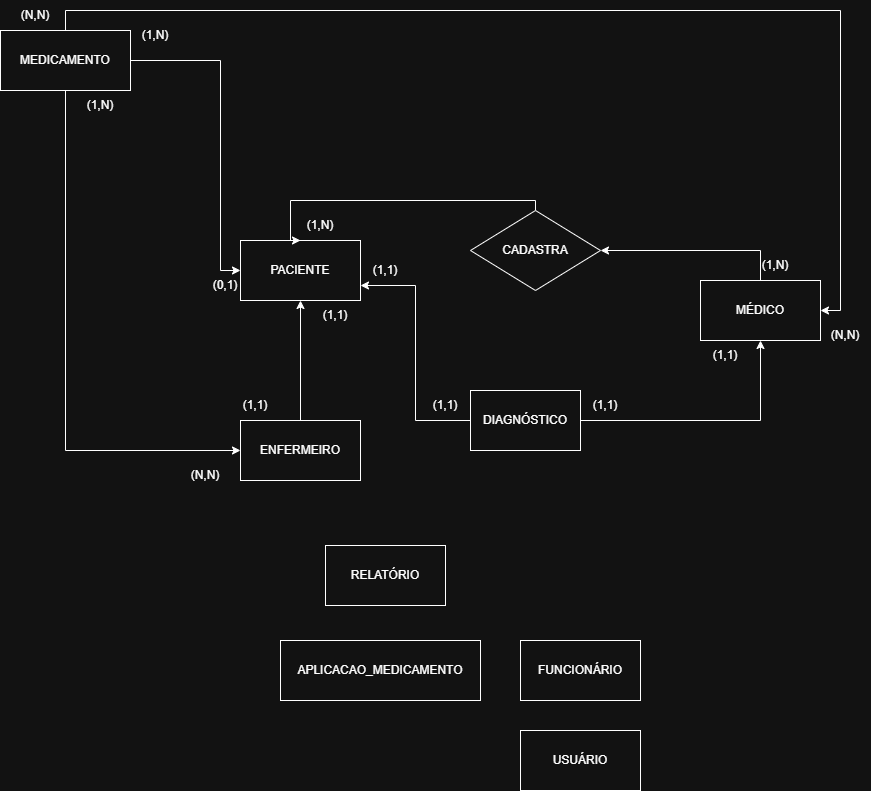

The diagram above was exported from draw.io. Its source (the exported page's mxGraphModel, read from the mxfile embedded in the PNG):
<mxGraphModel dx="2009" dy="1114" grid="1" gridSize="10" guides="1" tooltips="1" connect="1" arrows="1" fold="1" page="1" pageScale="1" pageWidth="827" pageHeight="1169" math="0" shadow="0">
  <root>
    <mxCell id="0" />
    <mxCell id="1" parent="0" />
    <mxCell id="HUH8GCbej9cASQvCGDi--39" edge="1" parent="1" source="HUH8GCbej9cASQvCGDi--18" style="edgeStyle=orthogonalEdgeStyle;rounded=0;orthogonalLoop=1;jettySize=auto;html=1;exitX=0.5;exitY=0;exitDx=0;exitDy=0;entryX=1;entryY=0.5;entryDx=0;entryDy=0;" target="HUH8GCbej9cASQvCGDi--38">
      <mxGeometry relative="1" as="geometry" />
    </mxCell>
    <mxCell id="HUH8GCbej9cASQvCGDi--18" parent="1" style="rounded=0;whiteSpace=wrap;html=1;" value="MÉDICO" vertex="1">
      <mxGeometry height="60" width="120" x="700" y="290" as="geometry" />
    </mxCell>
    <mxCell id="HUH8GCbej9cASQvCGDi--45" edge="1" parent="1" source="HUH8GCbej9cASQvCGDi--19" style="edgeStyle=orthogonalEdgeStyle;rounded=0;orthogonalLoop=1;jettySize=auto;html=1;exitX=0.5;exitY=0;exitDx=0;exitDy=0;entryX=0.5;entryY=1;entryDx=0;entryDy=0;" target="HUH8GCbej9cASQvCGDi--23">
      <mxGeometry relative="1" as="geometry" />
    </mxCell>
    <mxCell id="HUH8GCbej9cASQvCGDi--19" parent="1" style="rounded=0;whiteSpace=wrap;html=1;" value="ENFERMEIRO" vertex="1">
      <mxGeometry height="60" width="120" x="240" y="430" as="geometry" />
    </mxCell>
    <mxCell id="HUH8GCbej9cASQvCGDi--20" parent="1" style="rounded=0;whiteSpace=wrap;html=1;" value="FUNCIONÁRIO" vertex="1">
      <mxGeometry height="60" width="120" x="520" y="650" as="geometry" />
    </mxCell>
    <mxCell id="HUH8GCbej9cASQvCGDi--21" parent="1" style="rounded=0;whiteSpace=wrap;html=1;" value="RELATÓRIO" vertex="1">
      <mxGeometry height="60" width="120" x="325" y="555" as="geometry" />
    </mxCell>
    <mxCell id="HUH8GCbej9cASQvCGDi--22" parent="1" style="rounded=0;whiteSpace=wrap;html=1;" value="USUÁRIO" vertex="1">
      <mxGeometry height="60" width="120" x="520" y="740" as="geometry" />
    </mxCell>
    <mxCell id="HUH8GCbej9cASQvCGDi--23" parent="1" style="rounded=0;whiteSpace=wrap;html=1;" value="PACIENTE" vertex="1">
      <mxGeometry height="60" width="120" x="240" y="250" as="geometry" />
    </mxCell>
    <mxCell id="HUH8GCbej9cASQvCGDi--47" edge="1" parent="1" source="HUH8GCbej9cASQvCGDi--24" style="edgeStyle=orthogonalEdgeStyle;rounded=0;orthogonalLoop=1;jettySize=auto;html=1;exitX=0;exitY=0.5;exitDx=0;exitDy=0;entryX=1;entryY=0.75;entryDx=0;entryDy=0;" target="HUH8GCbej9cASQvCGDi--23">
      <mxGeometry relative="1" as="geometry" />
    </mxCell>
    <mxCell id="HUH8GCbej9cASQvCGDi--53" edge="1" parent="1" source="HUH8GCbej9cASQvCGDi--24" style="edgeStyle=orthogonalEdgeStyle;rounded=0;orthogonalLoop=1;jettySize=auto;html=1;exitX=1;exitY=0.5;exitDx=0;exitDy=0;entryX=0.5;entryY=1;entryDx=0;entryDy=0;" target="HUH8GCbej9cASQvCGDi--18">
      <mxGeometry relative="1" as="geometry" />
    </mxCell>
    <mxCell id="HUH8GCbej9cASQvCGDi--24" parent="1" style="rounded=0;whiteSpace=wrap;html=1;" value="DIAGNÓSTICO" vertex="1">
      <mxGeometry height="60" width="110" x="470" y="400" as="geometry" />
    </mxCell>
    <mxCell id="HUH8GCbej9cASQvCGDi--25" parent="1" style="rounded=0;whiteSpace=wrap;html=1;" value="APLICACAO_MEDICAMENTO" vertex="1">
      <mxGeometry height="60" width="200" x="280" y="650" as="geometry" />
    </mxCell>
    <mxCell id="HUH8GCbej9cASQvCGDi--56" edge="1" parent="1" source="HUH8GCbej9cASQvCGDi--26" style="edgeStyle=orthogonalEdgeStyle;rounded=0;orthogonalLoop=1;jettySize=auto;html=1;exitX=1;exitY=0.5;exitDx=0;exitDy=0;entryX=0;entryY=0.5;entryDx=0;entryDy=0;" target="HUH8GCbej9cASQvCGDi--23">
      <mxGeometry relative="1" as="geometry">
        <Array as="points">
          <mxPoint x="220" y="70" />
          <mxPoint x="220" y="280" />
        </Array>
      </mxGeometry>
    </mxCell>
    <mxCell id="HUH8GCbej9cASQvCGDi--57" edge="1" parent="1" source="HUH8GCbej9cASQvCGDi--26" style="edgeStyle=orthogonalEdgeStyle;rounded=0;orthogonalLoop=1;jettySize=auto;html=1;exitX=0.5;exitY=1;exitDx=0;exitDy=0;entryX=0;entryY=0.5;entryDx=0;entryDy=0;" target="HUH8GCbej9cASQvCGDi--19">
      <mxGeometry relative="1" as="geometry" />
    </mxCell>
    <mxCell id="HUH8GCbej9cASQvCGDi--65" edge="1" parent="1" source="HUH8GCbej9cASQvCGDi--26" style="edgeStyle=orthogonalEdgeStyle;rounded=0;orthogonalLoop=1;jettySize=auto;html=1;exitX=0.5;exitY=0;exitDx=0;exitDy=0;entryX=1;entryY=0.5;entryDx=0;entryDy=0;" target="HUH8GCbej9cASQvCGDi--18">
      <mxGeometry relative="1" as="geometry">
        <mxPoint x="941" y="270" as="targetPoint" />
      </mxGeometry>
    </mxCell>
    <mxCell id="HUH8GCbej9cASQvCGDi--26" parent="1" style="rounded=0;whiteSpace=wrap;html=1;" value="MEDICAMENTO" vertex="1">
      <mxGeometry height="60" width="130" y="40" as="geometry" />
    </mxCell>
    <mxCell id="HUH8GCbej9cASQvCGDi--40" edge="1" parent="1" source="HUH8GCbej9cASQvCGDi--38" style="edgeStyle=orthogonalEdgeStyle;rounded=0;orthogonalLoop=1;jettySize=auto;html=1;exitX=0.5;exitY=0;exitDx=0;exitDy=0;entryX=0.5;entryY=0;entryDx=0;entryDy=0;" target="HUH8GCbej9cASQvCGDi--23">
      <mxGeometry relative="1" as="geometry">
        <Array as="points">
          <mxPoint x="535" y="210" />
          <mxPoint x="290" y="210" />
          <mxPoint x="290" y="250" />
        </Array>
      </mxGeometry>
    </mxCell>
    <mxCell id="HUH8GCbej9cASQvCGDi--38" parent="1" style="rhombus;whiteSpace=wrap;html=1;" value="CADASTRA" vertex="1">
      <mxGeometry height="80" width="130" x="470" y="220" as="geometry" />
    </mxCell>
    <mxCell id="HUH8GCbej9cASQvCGDi--41" parent="1" style="text;html=1;whiteSpace=wrap;strokeColor=none;fillColor=none;align=center;verticalAlign=middle;rounded=0;autosize=1;resizable=0;" value="(1,N)" vertex="1">
      <mxGeometry height="30" width="50" x="750" y="260" as="geometry" />
    </mxCell>
    <mxCell id="HUH8GCbej9cASQvCGDi--42" parent="1" style="text;html=1;whiteSpace=wrap;strokeColor=none;fillColor=none;align=center;verticalAlign=middle;rounded=0;autosize=1;resizable=0;" value="(1,N)" vertex="1">
      <mxGeometry height="30" width="50" x="295" y="220" as="geometry" />
    </mxCell>
    <mxCell id="HUH8GCbej9cASQvCGDi--43" parent="1" style="text;html=1;whiteSpace=wrap;strokeColor=none;fillColor=none;align=center;verticalAlign=middle;rounded=0;autosize=1;resizable=0;" value="(1,1)" vertex="1">
      <mxGeometry height="30" width="50" x="230" y="400" as="geometry" />
    </mxCell>
    <mxCell id="HUH8GCbej9cASQvCGDi--44" parent="1" style="text;html=1;whiteSpace=wrap;strokeColor=none;fillColor=none;align=center;verticalAlign=middle;rounded=0;autosize=1;resizable=0;" value="(1,1)" vertex="1">
      <mxGeometry height="30" width="50" x="310" y="310" as="geometry" />
    </mxCell>
    <mxCell id="HUH8GCbej9cASQvCGDi--48" edge="1" parent="1" source="HUH8GCbej9cASQvCGDi--42" style="edgeStyle=orthogonalEdgeStyle;rounded=0;orthogonalLoop=1;jettySize=auto;html=1;exitX=0.5;exitY=1;exitDx=0;exitDy=0;" target="HUH8GCbej9cASQvCGDi--42">
      <mxGeometry relative="1" as="geometry" />
    </mxCell>
    <mxCell id="HUH8GCbej9cASQvCGDi--49" parent="1" style="text;html=1;whiteSpace=wrap;strokeColor=none;fillColor=none;align=center;verticalAlign=middle;rounded=0;autosize=1;resizable=0;" value="(1,1)" vertex="1">
      <mxGeometry height="30" width="50" x="580" y="400" as="geometry" />
    </mxCell>
    <mxCell id="HUH8GCbej9cASQvCGDi--50" parent="1" style="text;html=1;whiteSpace=wrap;strokeColor=none;fillColor=none;align=center;verticalAlign=middle;rounded=0;autosize=1;resizable=0;" value="(1,1)" vertex="1">
      <mxGeometry height="30" width="50" x="700" y="350" as="geometry" />
    </mxCell>
    <mxCell id="HUH8GCbej9cASQvCGDi--54" parent="1" style="text;html=1;whiteSpace=wrap;strokeColor=none;fillColor=none;align=center;verticalAlign=middle;rounded=0;autosize=1;resizable=0;" value="(1,1)" vertex="1">
      <mxGeometry height="30" width="50" x="420" y="400" as="geometry" />
    </mxCell>
    <mxCell id="HUH8GCbej9cASQvCGDi--55" parent="1" style="text;html=1;whiteSpace=wrap;strokeColor=none;fillColor=none;align=center;verticalAlign=middle;rounded=0;autosize=1;resizable=0;" value="(1,1)" vertex="1">
      <mxGeometry height="30" width="50" x="360" y="265" as="geometry" />
    </mxCell>
    <mxCell id="HUH8GCbej9cASQvCGDi--58" parent="1" style="text;html=1;whiteSpace=wrap;strokeColor=none;fillColor=none;align=center;verticalAlign=middle;rounded=0;autosize=1;resizable=0;" value="(N,N)" vertex="1">
      <mxGeometry height="30" width="50" x="180" y="470" as="geometry" />
    </mxCell>
    <mxCell id="HUH8GCbej9cASQvCGDi--59" parent="1" style="text;html=1;whiteSpace=wrap;strokeColor=none;fillColor=none;align=center;verticalAlign=middle;rounded=0;autosize=1;resizable=0;" value="(1,N)" vertex="1">
      <mxGeometry height="30" width="50" x="75" y="100" as="geometry" />
    </mxCell>
    <mxCell id="HUH8GCbej9cASQvCGDi--60" parent="1" style="text;html=1;whiteSpace=wrap;strokeColor=none;fillColor=none;align=center;verticalAlign=middle;rounded=0;autosize=1;resizable=0;" value="(1,N)" vertex="1">
      <mxGeometry height="30" width="50" x="130" y="30" as="geometry" />
    </mxCell>
    <mxCell id="HUH8GCbej9cASQvCGDi--61" parent="1" style="text;html=1;whiteSpace=wrap;strokeColor=none;fillColor=none;align=center;verticalAlign=middle;rounded=0;autosize=1;resizable=0;" value="(0,1)" vertex="1">
      <mxGeometry height="30" width="50" x="200" y="280" as="geometry" />
    </mxCell>
    <mxCell id="HUH8GCbej9cASQvCGDi--63" parent="1" style="text;html=1;whiteSpace=wrap;strokeColor=none;fillColor=none;align=center;verticalAlign=middle;rounded=0;autosize=1;resizable=0;" value="(N,N)" vertex="1">
      <mxGeometry height="30" width="50" x="10" y="10" as="geometry" />
    </mxCell>
    <mxCell id="HUH8GCbej9cASQvCGDi--64" parent="1" style="text;html=1;whiteSpace=wrap;strokeColor=none;fillColor=none;align=center;verticalAlign=middle;rounded=0;autosize=1;resizable=0;" value="(N,N)" vertex="1">
      <mxGeometry height="30" width="50" x="820" y="330" as="geometry" />
    </mxCell>
  </root>
</mxGraphModel>